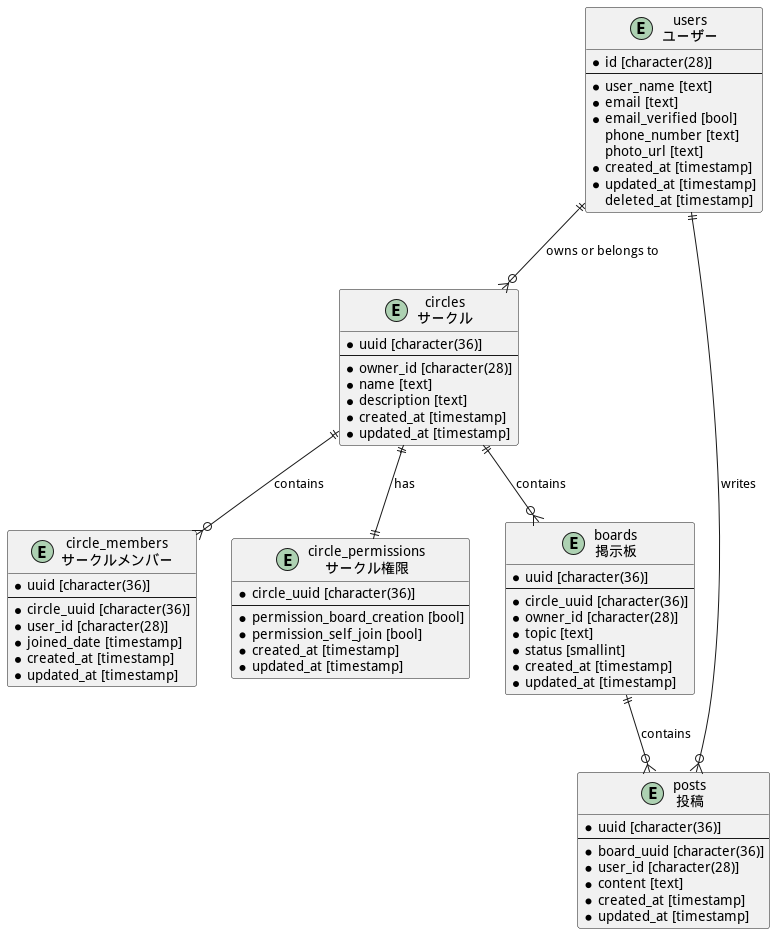

The diagram above was rendered by PlantUML. Its source (embedded in the PNG):
@startuml er

entity users as "users\nユーザー" {
    *id [character(28)]
    --
    *user_name [text]
    *email [text]
    *email_verified [bool]
    phone_number [text]
    photo_url [text]
    *created_at [timestamp]
    *updated_at [timestamp]
    deleted_at [timestamp]
}

entity circles as "circles\nサークル" {
    *uuid [character(36)]
    --
    *owner_id [character(28)]
    *name [text]
    *description [text]
    *created_at [timestamp]
    *updated_at [timestamp]
}

entity circle_members as "circle_members\nサークルメンバー" {
    *uuid [character(36)]
    --
    *circle_uuid [character(36)]
    *user_id [character(28)]
    *joined_date [timestamp]
    *created_at [timestamp]
    *updated_at [timestamp]
}

entity circle_permissions as "circle_permissions\nサークル権限" {
    *circle_uuid [character(36)]
    --
    *permission_board_creation [bool]
    *permission_self_join [bool]
    *created_at [timestamp]
    *updated_at [timestamp]
}

entity boards as "boards\n掲示板" {
    *uuid [character(36)]
    --
    *circle_uuid [character(36)]
    *owner_id [character(28)]
    *topic [text]
    *status [smallint]
    *created_at [timestamp]
    *updated_at [timestamp]
}

entity posts as "posts\n投稿" {
    *uuid [character(36)]
    --
    *board_uuid [character(36)]
    *user_id [character(28)]
    *content [text]
    *created_at [timestamp]
    *updated_at [timestamp]
}

users ||--o{ circles : "owns or belongs to"
users ||--o{ posts : "writes"
circles ||--o{ circle_members : "contains"
circles ||--o{ boards : "contains"
circles ||--|| circle_permissions : "has"
boards ||--o{ posts : "contains"

@enduml